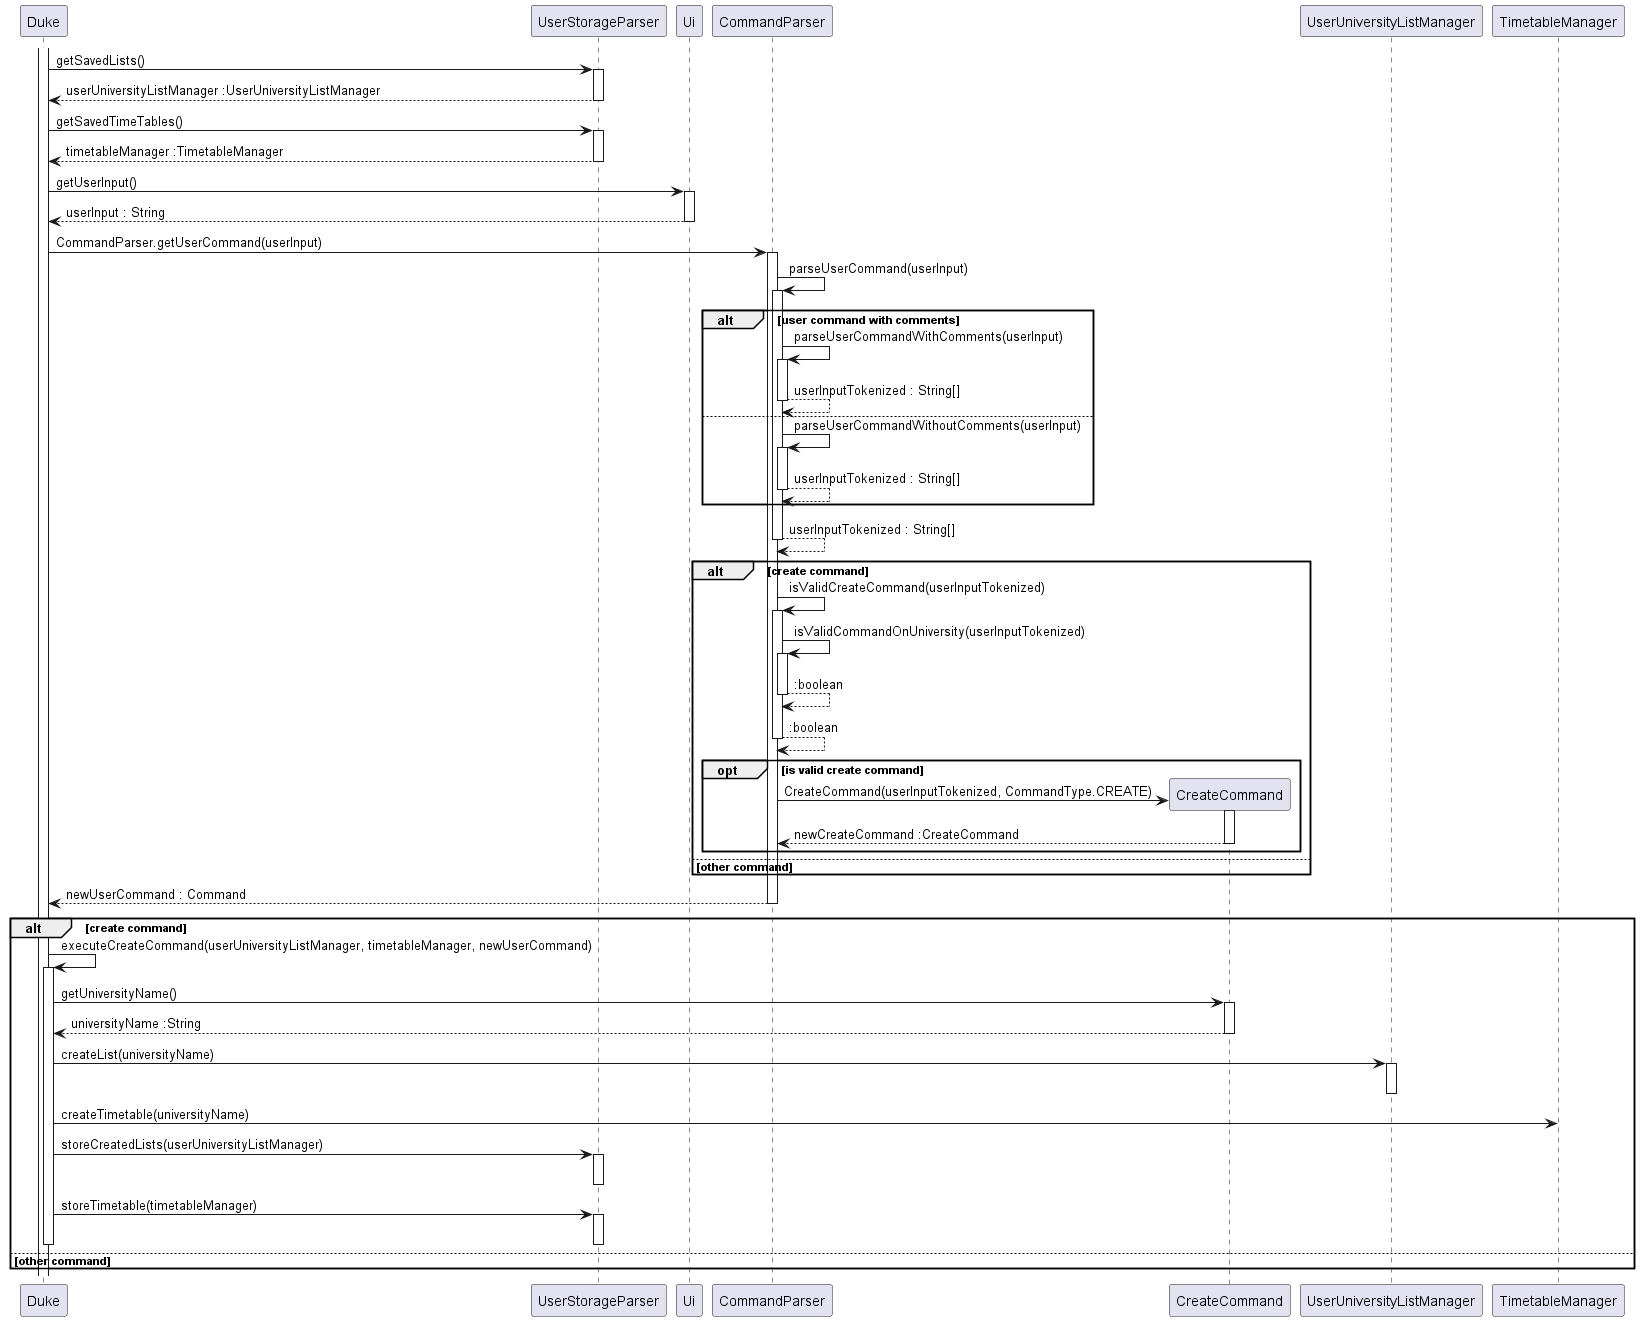

The diagram above was rendered by PlantUML. Its source (embedded in the PNG):
@startuml

activate Duke

Duke -> UserStorageParser : getSavedLists()
activate UserStorageParser

UserStorageParser --> Duke : userUniversityListManager :UserUniversityListManager
deactivate UserStorageParser

Duke -> UserStorageParser : getSavedTimeTables()
activate UserStorageParser

UserStorageParser --> Duke : timetableManager :TimetableManager
deactivate UserStorageParser

Duke -> Ui : getUserInput()
activate Ui

Ui --> Duke : userInput : String
deactivate Ui

Duke -> CommandParser : CommandParser.getUserCommand(userInput)
activate CommandParser

CommandParser -> CommandParser : parseUserCommand(userInput)
activate CommandParser

alt user command with comments
    CommandParser -> CommandParser : parseUserCommandWithComments(userInput)
    activate CommandParser

    CommandParser --> CommandParser : userInputTokenized : String[]
    deactivate CommandParser

else
    CommandParser -> CommandParser : parseUserCommandWithoutComments(userInput)
    activate CommandParser

    CommandParser --> CommandParser : userInputTokenized : String[]
    deactivate CommandParser 
end

CommandParser --> CommandParser : userInputTokenized : String[]
deactivate CommandParser

alt create command

    CommandParser -> CommandParser : isValidCreateCommand(userInputTokenized)
    activate CommandParser

    CommandParser -> CommandParser : isValidCommandOnUniversity(userInputTokenized)
    activate CommandParser

    CommandParser --> CommandParser : :boolean
    deactivate CommandParser

    CommandParser --> CommandParser : :boolean
    deactivate CommandParser

    opt is valid create command

        create CreateCommand
        CommandParser -> CreateCommand : CreateCommand(userInputTokenized, CommandType.CREATE)
        activate CreateCommand

        CreateCommand --> CommandParser : newCreateCommand :CreateCommand
        deactivate CreateCommand
    end

else other command

end

CommandParser --> Duke : newUserCommand : Command
deactivate CommandParser

alt create command

Duke -> Duke : executeCreateCommand(userUniversityListManager, timetableManager, newUserCommand)
activate Duke

    Duke -> CreateCommand : getUniversityName()
    activate CreateCommand

    CreateCommand --> Duke : universityName :String
    deactivate CreateCommand

    Duke -> UserUniversityListManager : createList(universityName)
    activate UserUniversityListManager

    deactivate UserUniversityListManager

    Duke -> TimetableManager : createTimetable(universityName)

    Duke -> UserStorageParser : storeCreatedLists(userUniversityListManager)
    activate UserStorageParser

    deactivate UserStorageParser

    Duke -> UserStorageParser : storeTimetable(timetableManager)
    activate UserStorageParser

    deactivate UserStorageParser
deactivate Duke
else other command
end


@enduml